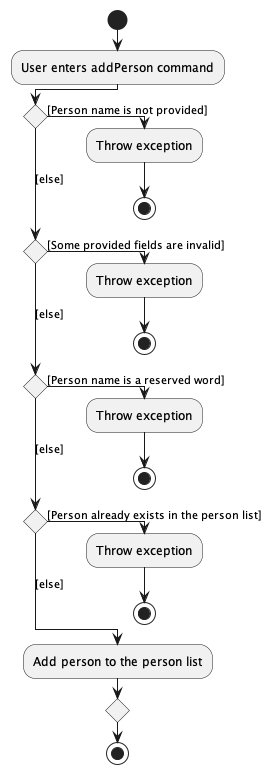

The diagram above was rendered by PlantUML. Its source (embedded in the PNG):
@startuml
!pragma useVerticalIf on
start
:User enters addPerson command;
if () then ([Person name is not provided])
  :Throw exception;
  stop
([else]) elseif () then ([Some provided fields are invalid])
  :Throw exception;
  stop
([else]) elseif () then ([Person name is a reserved word])
  :Throw exception;
  stop
([else]) elseif () then ([Person already exists in the person list])
  :Throw exception;
  stop
else ([else])
  :Add person to the person list;
endif
stop
@enduml